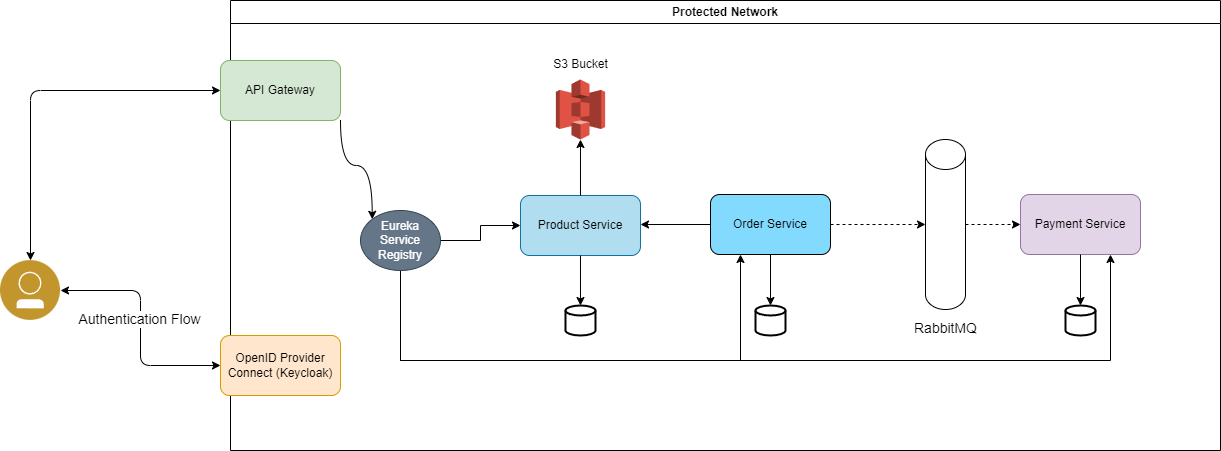

The diagram above was exported from draw.io. Its source (the exported page's mxGraphModel, read from the mxfile embedded in the PNG):
<mxGraphModel dx="1434" dy="746" grid="1" gridSize="10" guides="1" tooltips="1" connect="1" arrows="1" fold="1" page="1" pageScale="1" pageWidth="827" pageHeight="1169" background="none" math="0" shadow="0">
  <root>
    <mxCell id="0" />
    <mxCell id="1" parent="0" />
    <mxCell id="o0IkTULoUKg-_rjLV6ki-100" value="Protected Network" style="swimlane;whiteSpace=wrap;html=1;" parent="1" vertex="1">
      <mxGeometry x="290" y="230" width="990" height="450" as="geometry" />
    </mxCell>
    <mxCell id="o0IkTULoUKg-_rjLV6ki-110" style="edgeStyle=orthogonalEdgeStyle;rounded=0;orthogonalLoop=1;jettySize=auto;html=1;exitX=1;exitY=1;exitDx=0;exitDy=0;entryX=0;entryY=0;entryDx=0;entryDy=0;curved=1;" parent="o0IkTULoUKg-_rjLV6ki-100" source="o0IkTULoUKg-_rjLV6ki-99" target="o0IkTULoUKg-_rjLV6ki-109" edge="1">
      <mxGeometry relative="1" as="geometry" />
    </mxCell>
    <mxCell id="o0IkTULoUKg-_rjLV6ki-99" value="API Gateway" style="rounded=1;whiteSpace=wrap;html=1;fillColor=#d5e8d4;strokeColor=#82b366;" parent="o0IkTULoUKg-_rjLV6ki-100" vertex="1">
      <mxGeometry x="-10" y="60" width="120" height="60" as="geometry" />
    </mxCell>
    <mxCell id="LuQhD7TMJYSuwnEsdWUT-8" style="edgeStyle=orthogonalEdgeStyle;rounded=0;orthogonalLoop=1;jettySize=auto;html=1;exitX=0.5;exitY=1;exitDx=0;exitDy=0;entryX=0.25;entryY=1;entryDx=0;entryDy=0;" parent="o0IkTULoUKg-_rjLV6ki-100" source="o0IkTULoUKg-_rjLV6ki-109" target="o0IkTULoUKg-_rjLV6ki-127" edge="1">
      <mxGeometry relative="1" as="geometry">
        <Array as="points">
          <mxPoint x="170" y="360" />
          <mxPoint x="510" y="360" />
        </Array>
      </mxGeometry>
    </mxCell>
    <mxCell id="LuQhD7TMJYSuwnEsdWUT-9" style="edgeStyle=orthogonalEdgeStyle;rounded=0;orthogonalLoop=1;jettySize=auto;html=1;exitX=0.5;exitY=1;exitDx=0;exitDy=0;entryX=0.75;entryY=1;entryDx=0;entryDy=0;" parent="o0IkTULoUKg-_rjLV6ki-100" source="o0IkTULoUKg-_rjLV6ki-109" target="LuQhD7TMJYSuwnEsdWUT-3" edge="1">
      <mxGeometry relative="1" as="geometry">
        <Array as="points">
          <mxPoint x="170" y="360" />
          <mxPoint x="880" y="360" />
        </Array>
      </mxGeometry>
    </mxCell>
    <mxCell id="LuQhD7TMJYSuwnEsdWUT-10" style="edgeStyle=orthogonalEdgeStyle;rounded=0;orthogonalLoop=1;jettySize=auto;html=1;exitX=1;exitY=0.5;exitDx=0;exitDy=0;entryX=0;entryY=0.5;entryDx=0;entryDy=0;" parent="o0IkTULoUKg-_rjLV6ki-100" source="o0IkTULoUKg-_rjLV6ki-109" target="o0IkTULoUKg-_rjLV6ki-113" edge="1">
      <mxGeometry relative="1" as="geometry" />
    </mxCell>
    <mxCell id="o0IkTULoUKg-_rjLV6ki-109" value="Eureka Service Registry" style="ellipse;whiteSpace=wrap;html=1;fillColor=#647687;fontColor=#ffffff;strokeColor=#314354;" parent="o0IkTULoUKg-_rjLV6ki-100" vertex="1">
      <mxGeometry x="130" y="210" width="80" height="60" as="geometry" />
    </mxCell>
    <mxCell id="o0IkTULoUKg-_rjLV6ki-113" value="Product Service" style="rounded=1;whiteSpace=wrap;html=1;fillColor=#b1ddf0;strokeColor=#10739e;" parent="o0IkTULoUKg-_rjLV6ki-100" vertex="1">
      <mxGeometry x="289.99" y="195" width="120" height="60" as="geometry" />
    </mxCell>
    <mxCell id="o0IkTULoUKg-_rjLV6ki-101" value="OpenID Provider&lt;br&gt;Connect (Keycloak)" style="rounded=1;whiteSpace=wrap;html=1;fillColor=#ffe6cc;strokeColor=#d79b00;" parent="o0IkTULoUKg-_rjLV6ki-100" vertex="1">
      <mxGeometry x="-10" y="335" width="120" height="60" as="geometry" />
    </mxCell>
    <mxCell id="o0IkTULoUKg-_rjLV6ki-119" value="" style="strokeWidth=2;html=1;shape=mxgraph.flowchart.database;whiteSpace=wrap;" parent="o0IkTULoUKg-_rjLV6ki-100" vertex="1">
      <mxGeometry x="334.99" y="305" width="30" height="30" as="geometry" />
    </mxCell>
    <mxCell id="o0IkTULoUKg-_rjLV6ki-126" style="edgeStyle=orthogonalEdgeStyle;rounded=0;orthogonalLoop=1;jettySize=auto;html=1;exitX=0.5;exitY=1;exitDx=0;exitDy=0;entryX=0.5;entryY=0;entryDx=0;entryDy=0;entryPerimeter=0;" parent="o0IkTULoUKg-_rjLV6ki-100" source="o0IkTULoUKg-_rjLV6ki-113" target="o0IkTULoUKg-_rjLV6ki-119" edge="1">
      <mxGeometry relative="1" as="geometry" />
    </mxCell>
    <mxCell id="LuQhD7TMJYSuwnEsdWUT-2" style="edgeStyle=orthogonalEdgeStyle;rounded=0;orthogonalLoop=1;jettySize=auto;html=1;exitX=1;exitY=0.5;exitDx=0;exitDy=0;dashed=1;entryX=0;entryY=0.5;entryDx=0;entryDy=0;entryPerimeter=0;" parent="o0IkTULoUKg-_rjLV6ki-100" source="o0IkTULoUKg-_rjLV6ki-127" target="o0IkTULoUKg-_rjLV6ki-128" edge="1">
      <mxGeometry relative="1" as="geometry">
        <mxPoint x="690" y="200" as="targetPoint" />
      </mxGeometry>
    </mxCell>
    <mxCell id="LuQhD7TMJYSuwnEsdWUT-11" style="edgeStyle=orthogonalEdgeStyle;rounded=0;orthogonalLoop=1;jettySize=auto;html=1;exitX=0;exitY=0.5;exitDx=0;exitDy=0;" parent="o0IkTULoUKg-_rjLV6ki-100" source="o0IkTULoUKg-_rjLV6ki-127" edge="1">
      <mxGeometry relative="1" as="geometry">
        <mxPoint x="410" y="224" as="targetPoint" />
      </mxGeometry>
    </mxCell>
    <mxCell id="o0IkTULoUKg-_rjLV6ki-127" value="Order Service" style="rounded=1;whiteSpace=wrap;html=1;fillColor=#82DAFF;" parent="o0IkTULoUKg-_rjLV6ki-100" vertex="1">
      <mxGeometry x="480" y="194" width="120" height="60" as="geometry" />
    </mxCell>
    <mxCell id="LuQhD7TMJYSuwnEsdWUT-4" style="edgeStyle=orthogonalEdgeStyle;rounded=0;orthogonalLoop=1;jettySize=auto;html=1;exitX=1;exitY=0.5;exitDx=0;exitDy=0;exitPerimeter=0;entryX=0;entryY=0.5;entryDx=0;entryDy=0;dashed=1;" parent="o0IkTULoUKg-_rjLV6ki-100" source="o0IkTULoUKg-_rjLV6ki-128" target="LuQhD7TMJYSuwnEsdWUT-3" edge="1">
      <mxGeometry relative="1" as="geometry" />
    </mxCell>
    <mxCell id="o0IkTULoUKg-_rjLV6ki-128" value="" style="shape=cylinder3;whiteSpace=wrap;html=1;boundedLbl=1;backgroundOutline=1;size=15;" parent="o0IkTULoUKg-_rjLV6ki-100" vertex="1">
      <mxGeometry x="695" y="139" width="40" height="170" as="geometry" />
    </mxCell>
    <mxCell id="o0IkTULoUKg-_rjLV6ki-131" value="&lt;font style=&quot;font-size: 14px;&quot;&gt;RabbitMQ&lt;/font&gt;" style="text;html=1;align=center;verticalAlign=middle;resizable=0;points=[];autosize=1;strokeColor=none;fillColor=none;" parent="o0IkTULoUKg-_rjLV6ki-100" vertex="1">
      <mxGeometry x="670" y="313" width="90" height="30" as="geometry" />
    </mxCell>
    <mxCell id="o0IkTULoUKg-_rjLV6ki-138" value="" style="strokeWidth=2;html=1;shape=mxgraph.flowchart.database;whiteSpace=wrap;" parent="o0IkTULoUKg-_rjLV6ki-100" vertex="1">
      <mxGeometry x="525" y="305" width="30" height="30" as="geometry" />
    </mxCell>
    <mxCell id="o0IkTULoUKg-_rjLV6ki-139" style="edgeStyle=orthogonalEdgeStyle;rounded=0;orthogonalLoop=1;jettySize=auto;html=1;exitX=0.5;exitY=1;exitDx=0;exitDy=0;entryX=0.5;entryY=0;entryDx=0;entryDy=0;entryPerimeter=0;" parent="o0IkTULoUKg-_rjLV6ki-100" source="o0IkTULoUKg-_rjLV6ki-127" target="o0IkTULoUKg-_rjLV6ki-138" edge="1">
      <mxGeometry relative="1" as="geometry" />
    </mxCell>
    <mxCell id="bm-pbkzDrsVwpF0s2jCj-1" value="" style="outlineConnect=0;dashed=0;verticalLabelPosition=bottom;verticalAlign=top;align=center;html=1;shape=mxgraph.aws3.s3;fillColor=#E05243;gradientColor=none;" parent="o0IkTULoUKg-_rjLV6ki-100" vertex="1">
      <mxGeometry x="325.32" y="79" width="49.35" height="60" as="geometry" />
    </mxCell>
    <mxCell id="bm-pbkzDrsVwpF0s2jCj-3" value="S3 Bucket" style="text;html=1;align=center;verticalAlign=middle;resizable=0;points=[];autosize=1;strokeColor=none;fillColor=none;" parent="o0IkTULoUKg-_rjLV6ki-100" vertex="1">
      <mxGeometry x="309.99" y="49" width="80" height="30" as="geometry" />
    </mxCell>
    <mxCell id="bm-pbkzDrsVwpF0s2jCj-5" style="edgeStyle=orthogonalEdgeStyle;rounded=0;orthogonalLoop=1;jettySize=auto;html=1;exitX=0.5;exitY=0;exitDx=0;exitDy=0;entryX=0.5;entryY=1;entryDx=0;entryDy=0;entryPerimeter=0;" parent="o0IkTULoUKg-_rjLV6ki-100" source="o0IkTULoUKg-_rjLV6ki-113" target="bm-pbkzDrsVwpF0s2jCj-1" edge="1">
      <mxGeometry relative="1" as="geometry" />
    </mxCell>
    <mxCell id="LuQhD7TMJYSuwnEsdWUT-3" value="Payment Service" style="rounded=1;whiteSpace=wrap;html=1;fillColor=#e1d5e7;strokeColor=#9673a6;" parent="o0IkTULoUKg-_rjLV6ki-100" vertex="1">
      <mxGeometry x="790" y="194" width="120" height="60" as="geometry" />
    </mxCell>
    <mxCell id="LuQhD7TMJYSuwnEsdWUT-5" value="" style="strokeWidth=2;html=1;shape=mxgraph.flowchart.database;whiteSpace=wrap;" parent="o0IkTULoUKg-_rjLV6ki-100" vertex="1">
      <mxGeometry x="835" y="305" width="30" height="30" as="geometry" />
    </mxCell>
    <mxCell id="LuQhD7TMJYSuwnEsdWUT-6" style="edgeStyle=orthogonalEdgeStyle;rounded=0;orthogonalLoop=1;jettySize=auto;html=1;exitX=0.5;exitY=1;exitDx=0;exitDy=0;entryX=0.5;entryY=0;entryDx=0;entryDy=0;entryPerimeter=0;" parent="o0IkTULoUKg-_rjLV6ki-100" source="LuQhD7TMJYSuwnEsdWUT-3" target="LuQhD7TMJYSuwnEsdWUT-5" edge="1">
      <mxGeometry relative="1" as="geometry" />
    </mxCell>
    <mxCell id="o0IkTULoUKg-_rjLV6ki-103" value="" style="image;aspect=fixed;perimeter=ellipsePerimeter;html=1;align=center;shadow=0;dashed=0;fontColor=#4277BB;labelBackgroundColor=default;fontSize=12;spacingTop=3;image=img/lib/ibm/users/user.svg;" parent="1" vertex="1">
      <mxGeometry x="60" y="490" width="60" height="60" as="geometry" />
    </mxCell>
    <mxCell id="o0IkTULoUKg-_rjLV6ki-104" style="edgeStyle=orthogonalEdgeStyle;rounded=1;orthogonalLoop=1;jettySize=auto;html=1;exitX=1;exitY=0.5;exitDx=0;exitDy=0;entryX=0;entryY=0.5;entryDx=0;entryDy=0;curved=0;startArrow=classic;startFill=1;" parent="1" source="o0IkTULoUKg-_rjLV6ki-103" target="o0IkTULoUKg-_rjLV6ki-101" edge="1">
      <mxGeometry relative="1" as="geometry" />
    </mxCell>
    <mxCell id="o0IkTULoUKg-_rjLV6ki-106" value="&lt;font style=&quot;&quot;&gt;&lt;font style=&quot;font-size: 14px;&quot;&gt;Authentication Flow&lt;/font&gt;&lt;br&gt;&lt;/font&gt;" style="edgeLabel;html=1;align=center;verticalAlign=middle;resizable=0;points=[];" parent="o0IkTULoUKg-_rjLV6ki-104" vertex="1" connectable="0">
      <mxGeometry x="-0.0827" y="-2" relative="1" as="geometry">
        <mxPoint as="offset" />
      </mxGeometry>
    </mxCell>
    <mxCell id="o0IkTULoUKg-_rjLV6ki-107" style="edgeStyle=orthogonalEdgeStyle;rounded=1;orthogonalLoop=1;jettySize=auto;html=1;exitX=0.5;exitY=0;exitDx=0;exitDy=0;entryX=0;entryY=0.5;entryDx=0;entryDy=0;curved=0;startArrow=classic;startFill=1;" parent="1" source="o0IkTULoUKg-_rjLV6ki-103" target="o0IkTULoUKg-_rjLV6ki-99" edge="1">
      <mxGeometry relative="1" as="geometry" />
    </mxCell>
  </root>
</mxGraphModel>